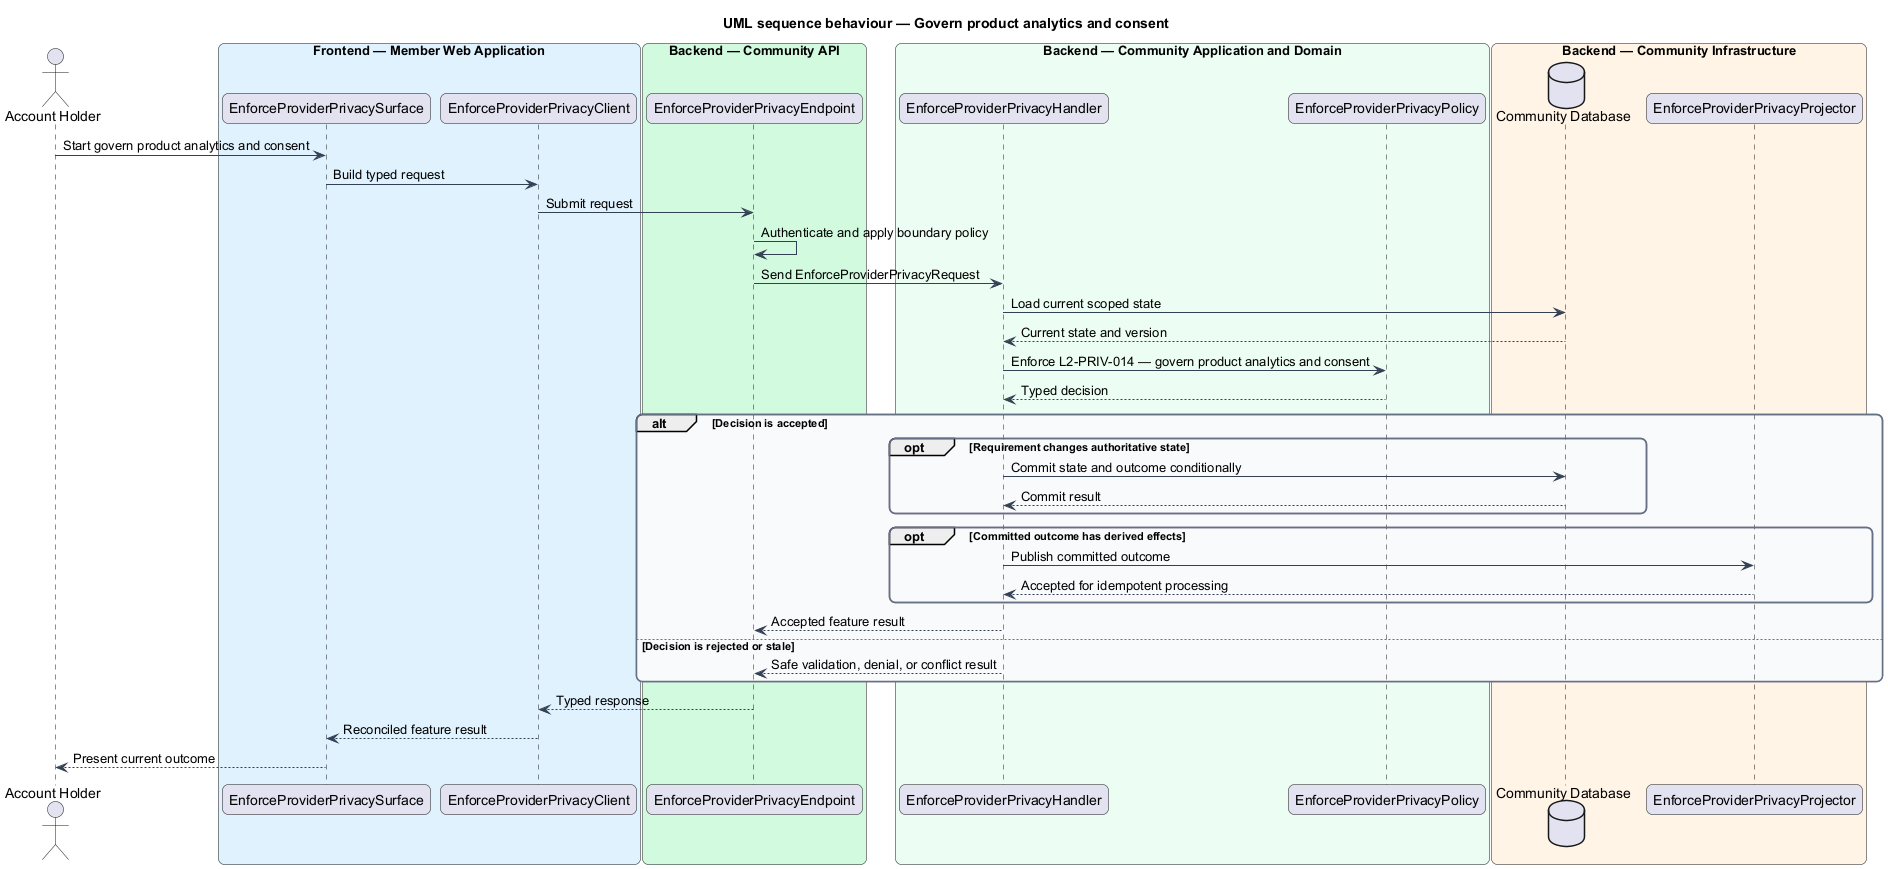

The diagram above was rendered by PlantUML. Its source (embedded in the PNG):
@startuml
title UML sequence behaviour — Govern product analytics and consent
skinparam backgroundColor #FFFFFF
skinparam shadowing false
skinparam roundcorner 12
skinparam defaultFontName Arial
skinparam ArrowColor #344054
skinparam rectangle {
  BorderColor #344054
  FontColor #101828
}
skinparam package {
  BorderColor #667085
  FontColor #101828
  BackgroundColor #F9FAFB
}
actor "Account Holder" as actor
box "Frontend — Member Web Application" #E0F2FE
  participant "EnforceProviderPrivacySurface" as surface
  participant "EnforceProviderPrivacyClient" as client
end box
box "Backend — Community API" #D1FADF
  participant "EnforceProviderPrivacyEndpoint" as endpoint
end box
box "Backend — Community Application and Domain" #ECFDF3
  participant "EnforceProviderPrivacyHandler" as handler
  participant "EnforceProviderPrivacyPolicy" as policy
end box
box "Backend — Community Infrastructure" #FFF4E5
  database "Community Database" as store
  participant "EnforceProviderPrivacyProjector" as projector
end box

actor -> surface : Start govern product analytics and consent
surface -> client : Build typed request
client -> endpoint : Submit request
endpoint -> endpoint : Authenticate and apply boundary policy
endpoint -> handler : Send EnforceProviderPrivacyRequest
handler -> store : Load current scoped state
store --> handler : Current state and version
handler -> policy : Enforce L2-PRIV-014 — govern product analytics and consent
policy --> handler : Typed decision
alt Decision is accepted
  opt Requirement changes authoritative state
    handler -> store : Commit state and outcome conditionally
    store --> handler : Commit result
  end
  opt Committed outcome has derived effects
    handler -> projector : Publish committed outcome
    projector --> handler : Accepted for idempotent processing
  end
  handler --> endpoint : Accepted feature result
else Decision is rejected or stale
  handler --> endpoint : Safe validation, denial, or conflict result
end
endpoint --> client : Typed response
client --> surface : Reconciled feature result
surface --> actor : Present current outcome
@enduml